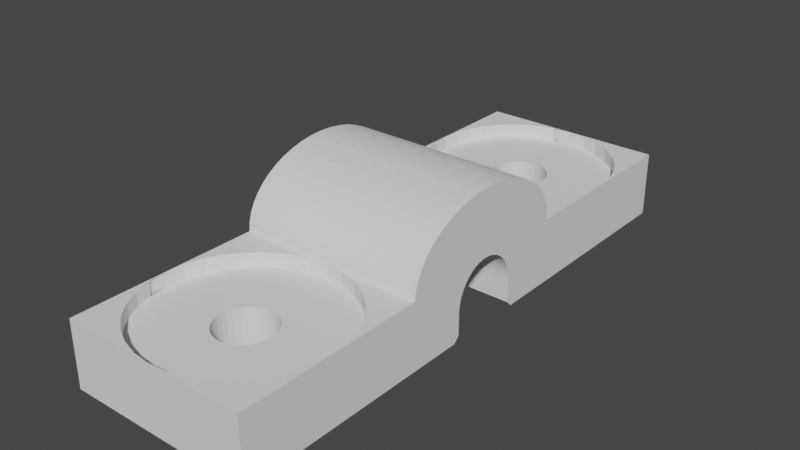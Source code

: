 # Source: zadnji_nosac.blend  (saved by Blender 2.80.75; exported with 4.5.12 LTS)
import bpy
from mathutils import Matrix  # noqa: F401  (used for matrix-valued properties, if any)

bpy.ops.wm.read_factory_settings(use_empty=True)
scene = bpy.context.scene
scene.name = 'Scene'

# ---- collections
col_collection = bpy.data.collections.new('Collection'); scene.collection.children.link(col_collection)

# ---- world
world_world = bpy.data.worlds.new('World'); scene.world = world_world
world_world.use_nodes = True; world_world.node_tree.nodes.clear()
_N = world_world.node_tree.nodes; _L = world_world.node_tree.links
n0 = _N.new('ShaderNodeOutputWorld'); n0.name = 'World Output'; n0.location = (300, 300)
n1 = _N.new('ShaderNodeBackground'); n1.name = 'Background'; n1.location = (10, 300)
n1.inputs[0].default_value = (0.05088, 0.05088, 0.05088, 1.0)
_L.new(n1.outputs[0], n0.inputs[0])
n0.is_active_output = True
world_world.color = (0.05088, 0.05088, 0.05088)
world_world.use_sun_shadow = False
world_world.sun_shadow_jitter_overblur = 0.0

# ---- meshes
me_cube_001 = bpy.data.meshes.new('Cube.001')
me_cube_001.from_pydata([(0.0, -5.0, 1.0), (0.9755, -5.096, 1.0), (1.913, -5.381, 1.0), (2.778, -5.843, 1.0), (3.536, -6.464, 1.0), (4.157, -7.222, 1.0), (4.619, -8.087, 1.0), (4.904, -9.025, 1.0), (5.0, -10.0, 1.0), (4.904, -10.98, 1.0), (4.619, -11.91, 1.0), (4.157, -12.78, 1.0), (3.536, -13.54, 1.0), (2.778, -14.16, 1.0), (1.913, -14.62, 1.0), (0.9755, -14.9, 1.0), (-1.629e-06, -15.0, 1.0), (-0.9755, -14.9, 1.0), (-1.913, -14.62, 1.0), (-2.778, -14.16, 1.0), (-3.536, -13.54, 1.0), (-4.157, -12.78, 1.0), (-4.619, -11.91, 1.0), (-4.904, -10.98, 1.0), (-5.0, -10.0, 1.0), (-4.904, -9.025, 1.0), (-4.619, -8.087, 1.0), (-4.157, -7.222, 1.0), (-3.536, -6.464, 1.0), (-2.778, -5.843, 1.0), (-1.913, -5.381, 1.0), (-0.9754, -5.096, 1.0), (0.0, 15.0, 1.0), (0.9755, 14.9, 1.0), (1.913, 14.62, 1.0), (2.778, 14.16, 1.0), (3.536, 13.54, 1.0), (4.157, 12.78, 1.0), (4.619, 11.91, 1.0), (4.904, 10.98, 1.0), (5.0, 10.0, 1.0), (4.904, 9.025, 1.0), (4.619, 8.087, 1.0), (4.157, 7.222, 1.0), (3.536, 6.464, 1.0), (2.778, 5.843, 1.0), (1.913, 5.381, 1.0), (0.9755, 5.096, 1.0), (-1.629e-06, 5.0, 1.0), (-0.9755, 5.096, 1.0), (-1.913, 5.381, 1.0), (-2.778, 5.843, 1.0), (-3.536, 6.464, 1.0), (-4.157, 7.222, 1.0), (-4.619, 8.087, 1.0), (-4.904, 9.025, 1.0), (-5.0, 10.0, 1.0), (-4.904, 10.98, 1.0), (-4.619, 11.91, 1.0), (-4.157, 12.78, 1.0), (-3.536, 13.54, 1.0), (-2.778, 14.16, 1.0), (-1.913, 14.62, 1.0), (-0.9754, 14.9, 1.0), (-5.0, -15.0, -1.75), (-5.0, -15.0, 1.75), (-5.0, 15.0, -1.75), (-5.0, 15.0, 1.75), (5.0, -15.0, -1.75), (5.0, -15.0, 1.75), (5.0, 15.0, -1.75), (5.0, 15.0, 1.75), (-5.0, 5.0, 1.75), (5.0, 5.0, -1.75), (-5.0, 5.0, -1.75), (5.0, 5.0, 1.75), (-5.0, -5.0, -1.75), (5.0, -5.0, 1.75), (-5.0, -5.0, 1.75), (5.0, -5.0, -1.75), (5.0, 0.0, 5.25), (5.0, -5.0, 1.75), (5.0, -0.6526, 5.22), (5.0, -1.294, 5.131), (5.0, -1.913, 4.984), (5.0, -2.5, 4.781), (5.0, -3.044, 4.527), (5.0, -3.536, 4.225), (5.0, -3.967, 3.881), (5.0, -4.33, 3.5), (5.0, -4.619, 3.089), (5.0, -4.83, 2.656), (5.0, -4.957, 2.207), (-5.0, -5.0, 1.75), (-5.0, -4.768e-07, 5.25), (-5.0, -4.957, 2.207), (-5.0, -4.83, 2.656), (-5.0, -4.619, 3.089), (-5.0, -4.33, 3.5), (-5.0, -3.967, 3.881), (-5.0, -3.536, 4.225), (-5.0, -3.044, 4.527), (-5.0, -2.5, 4.781), (-5.0, -1.913, 4.984), (-5.0, -1.294, 5.131), (-5.0, -0.6526, 5.22), (5.0, 5.0, 1.75), (5.0, 4.768e-07, 5.25), (5.0, 4.957, 2.207), (5.0, 4.83, 2.656), (5.0, 4.619, 3.089), (5.0, 4.33, 3.5), (5.0, 3.967, 3.881), (5.0, 3.536, 4.225), (5.0, 3.044, 4.527), (5.0, 2.5, 4.781), (5.0, 1.913, 4.984), (5.0, 1.294, 5.131), (5.0, 0.6526, 5.22), (-5.0, 4.768e-07, 5.25), (-5.0, 5.0, 1.75), (-5.0, 0.6526, 5.22), (-5.0, 1.294, 5.131), (-5.0, 1.913, 4.984), (-5.0, 2.5, 4.781), (-5.0, 3.044, 4.527), (-5.0, 3.536, 4.225), (-5.0, 3.967, 3.881), (-5.0, 4.33, 3.5), (-5.0, 4.619, 3.089), (-5.0, 4.83, 2.656), (-5.0, 4.957, 2.207), (-5.0, 1.9, -0.25), (-5.0, 7.153e-07, 1.75), (-5.0, 1.884, 0.01105), (-5.0, 1.835, 0.2676), (-5.0, 1.755, 0.5154), (-5.0, 1.645, 0.75), (-5.0, 1.507, 0.9675), (-5.0, 1.344, 1.164), (-5.0, 1.157, 1.337), (-5.0, 0.95, 1.482), (-5.0, 0.7271, 1.598), (-5.0, 0.4918, 1.682), (-5.0, 0.248, 1.733), (-5.0, 2.064e-08, 1.75), (-5.0, -1.9, -0.25), (-5.0, -0.248, 1.733), (-5.0, -0.4918, 1.682), (-5.0, -0.7271, 1.598), (-5.0, -0.95, 1.482), (-5.0, -1.157, 1.337), (-5.0, -1.344, 1.164), (-5.0, -1.507, 0.9675), (-5.0, -1.645, 0.75), (-5.0, -1.755, 0.5154), (-5.0, -1.835, 0.2676), (-5.0, -1.884, 0.01105), (5.0, -1.9, -0.25), (5.0, 1.192e-07, 1.75), (5.0, -1.884, 0.01105), (5.0, -1.835, 0.2676), (5.0, -1.755, 0.5154), (5.0, -1.645, 0.75), (5.0, -1.507, 0.9675), (5.0, -1.344, 1.164), (5.0, -1.157, 1.337), (5.0, -0.95, 1.482), (5.0, -0.7271, 1.598), (5.0, -0.4918, 1.682), (5.0, -0.248, 1.733), (5.0, 7.001e-07, 1.75), (5.0, 1.9, -0.25), (5.0, 0.248, 1.733), (5.0, 0.4918, 1.682), (5.0, 0.7271, 1.598), (5.0, 0.95, 1.482), (5.0, 1.157, 1.337), (5.0, 1.344, 1.164), (5.0, 1.507, 0.9675), (5.0, 1.645, 0.75), (5.0, 1.755, 0.5154), (5.0, 1.835, 0.2676), (5.0, 1.884, 0.01105), (4.904, 10.98, 1.75), (5.0, 10.0, 1.75), (4.904, 9.025, 1.75), (4.619, 8.087, 1.75), (4.157, 7.222, 1.75), (3.536, 6.464, 1.75), (2.778, 5.843, 1.75), (1.913, 5.381, 1.75), (0.9755, 5.096, 1.75), (-1.629e-06, 5.0, 1.75), (-1.629e-06, 5.0, 1.75), (-0.9755, 5.096, 1.75), (-1.913, 5.381, 1.75), (-2.778, 5.843, 1.75), (-4.619, 8.087, 1.75), (-4.157, 7.222, 1.75), (-3.536, 6.464, 1.75), (-4.904, 10.98, 1.75), (-5.0, 10.0, 1.75), (-4.904, 9.025, 1.75), (4.619, 11.91, 1.75), (4.157, 12.78, 1.75), (-4.619, 11.91, 1.75), (-4.157, 12.78, 1.75), (3.536, 13.54, 1.75), (-3.536, 13.54, 1.75), (2.778, 14.16, 1.75), (-2.778, 14.16, 1.75), (1.913, 14.62, 1.75), (-1.913, 14.62, 1.75), (-0.9754, 14.9, 1.75), (0.9755, 14.9, 1.75), (0.0, 15.0, 1.75), (-1.431e-06, 5.0, 1.75), (4.904, -9.025, 1.75), (5.0, -10.0, 1.75), (4.904, -10.98, 1.75), (4.619, -11.91, 1.75), (4.157, -12.78, 1.75), (3.536, -13.54, 1.75), (2.778, -14.16, 1.75), (1.913, -14.62, 1.75), (0.9755, -14.9, 1.75), (-1.629e-06, -15.0, 1.75), (-0.9755, -14.9, 1.75), (-1.913, -14.62, 1.75), (-2.778, -14.16, 1.75), (-4.619, -11.91, 1.75), (-4.157, -12.78, 1.75), (-3.536, -13.54, 1.75), (-4.904, -9.025, 1.75), (-5.0, -10.0, 1.75), (-4.904, -10.98, 1.75), (4.619, -8.087, 1.75), (4.157, -7.222, 1.75), (-4.619, -8.087, 1.75), (-4.157, -7.222, 1.75), (3.536, -6.464, 1.75), (-3.536, -6.464, 1.75), (2.778, -5.843, 1.75), (-2.778, -5.843, 1.75), (1.913, -5.381, 1.75), (-1.913, -5.381, 1.75), (-0.9754, -5.096, 1.75), (0.9755, -5.096, 1.75), (0.0, -5.0, 1.75), (0.0, -5.0, 1.75), (0.0, -5.0, 1.75), (5.0, -10.0, 1.75), (1.247, -10.83, -1.75), (1.247, -10.83, 1.0), (0.0, -8.5, -1.75), (0.0, -8.5, 1.0), (-0.2926, -8.529, -1.75), (-0.2926, -8.529, 1.0), (-0.574, -8.614, -1.75), (-0.574, -8.614, 1.0), (-1.386, -10.57, -1.75), (-1.386, -10.57, 1.0), (-1.247, -10.83, -1.75), (-1.247, -10.83, 1.0), (-1.471, -10.29, -1.75), (-1.471, -10.29, 1.0), (-1.061, -11.06, -1.75), (-1.061, -11.06, 1.0), (-0.2926, -11.47, -1.75), (-0.2926, -11.47, 1.0), (-4.888e-07, -11.5, -1.75), (-4.888e-07, -11.5, 1.0), (-0.574, -11.39, -1.75), (-0.574, -11.39, 1.0), (1.471, -9.707, -1.75), (1.471, -9.707, 1.0), (0.8334, -8.753, -1.75), (0.8334, -8.753, 1.0), (1.5, -10.0, -1.75), (1.5, -10.0, 1.0), (1.386, -9.426, -1.75), (1.386, -9.426, 1.0), (0.2926, -11.47, -1.75), (0.2926, -11.47, 1.0), (-1.061, -8.939, -1.75), (-1.061, -8.939, 1.0), (-0.8334, -8.753, -1.75), (-0.8334, -8.753, 1.0), (-1.247, -9.167, -1.75), (-1.247, -9.167, 1.0), (1.471, -10.29, -1.75), (1.471, -10.29, 1.0), (0.8334, -11.25, -1.75), (0.8334, -11.25, 1.0), (1.061, -11.06, -1.75), (1.061, -11.06, 1.0), (1.386, -10.57, -1.75), (1.386, -10.57, 1.0), (-1.5, -10.0, -1.75), (-1.5, -10.0, 1.0), (-0.8334, -11.25, -1.75), (-0.8334, -11.25, 1.0), (-1.471, -9.707, -1.75), (-1.471, -9.707, 1.0), (1.061, -8.939, -1.75), (1.061, -8.939, 1.0), (0.574, -11.39, -1.75), (0.574, -11.39, 1.0), (1.247, -9.167, -1.75), (1.247, -9.167, 1.0), (-1.386, -9.426, -1.75), (-1.386, -9.426, 1.0), (0.574, -8.614, -1.75), (0.574, -8.614, 1.0), (0.2926, -8.529, -1.75), (0.2926, -8.529, 1.0), (1.247, 9.167, -1.75), (1.247, 9.167, 1.0), (0.0, 11.5, -1.75), (0.0, 11.5, 1.0), (-0.2926, 11.47, -1.75), (-0.2926, 11.47, 1.0), (-0.574, 11.39, -1.75), (-0.574, 11.39, 1.0), (-1.386, 9.426, -1.75), (-1.386, 9.426, 1.0), (-1.247, 9.167, -1.75), (-1.247, 9.167, 1.0), (-1.471, 9.707, -1.75), (-1.471, 9.707, 1.0), (-1.061, 8.939, -1.75), (-1.061, 8.939, 1.0), (-0.2926, 8.529, -1.75), (-0.2926, 8.529, 1.0), (-4.888e-07, 8.5, -1.75), (-4.888e-07, 8.5, 1.0), (-0.574, 8.614, -1.75), (-0.574, 8.614, 1.0), (1.471, 10.29, -1.75), (1.471, 10.29, 1.0), (0.8334, 11.25, -1.75), (0.8334, 11.25, 1.0), (1.5, 10.0, -1.75), (1.5, 10.0, 1.0), (1.386, 10.57, -1.75), (1.386, 10.57, 1.0), (0.2926, 8.529, -1.75), (0.2926, 8.529, 1.0), (-1.061, 11.06, -1.75), (-1.061, 11.06, 1.0), (-0.8334, 11.25, -1.75), (-0.8334, 11.25, 1.0), (-1.247, 10.83, -1.75), (-1.247, 10.83, 1.0), (1.471, 9.707, -1.75), (1.471, 9.707, 1.0), (0.8334, 8.753, -1.75), (0.8334, 8.753, 1.0), (1.061, 8.939, -1.75), (1.061, 8.939, 1.0), (1.386, 9.426, -1.75), (1.386, 9.426, 1.0), (-1.5, 10.0, -1.75), (-1.5, 10.0, 1.0), (-0.8334, 8.753, -1.75), (-0.8334, 8.753, 1.0), (-1.471, 10.29, -1.75), (-1.471, 10.29, 1.0), (1.061, 11.06, -1.75), (1.061, 11.06, 1.0), (0.574, 8.614, -1.75), (0.574, 8.614, 1.0), (1.247, 10.83, -1.75), (1.247, 10.83, 1.0), (-1.386, 10.57, -1.75), (-1.386, 10.57, 1.0), (0.574, 11.39, -1.75), (0.574, 11.39, 1.0), (0.2926, 11.47, -1.75), (0.2926, 11.47, 1.0), (-5.0, -1.9, -1.45), (-5.0, -2.2, -1.75), (5.0, -2.2, -1.75), (5.0, -1.9, -1.45), (5.0, 1.9, -1.45), (5.0, 2.2, -1.75), (-5.0, 2.2, -1.75), (-5.0, 1.9, -1.45)], [(249, 250)], [(0, 1, 248, 251, 250), (1, 2, 245, 248), (2, 3, 243, 245), (3, 4, 241, 243), (4, 5, 238, 241), (5, 6, 237, 238), (6, 7, 218, 237), (8, 9, 220, 219), (9, 10, 221, 220), (10, 11, 222, 221), (11, 12, 223, 222), (12, 13, 224, 223), (13, 14, 225, 224), (14, 15, 226, 225), (15, 16, 227, 226), (16, 17, 228, 227), (17, 18, 229, 228), (18, 19, 230, 229), (19, 20, 233, 230), (20, 21, 232, 233), (21, 22, 231, 232), (22, 23, 236, 231), (24, 25, 234, 235), (25, 26, 239, 234), (26, 27, 240, 239), (27, 28, 242, 240), (28, 29, 244, 242), (29, 30, 246, 244), (30, 31, 247, 246), (0, 31, 30, 29, 28, 27, 26, 25, 24, 300, 304, 312, 290, 286, 288, 260, 258, 256, 316, 314, 278, 306, 310, 282, 276, 280, 8, 7, 6, 5, 4, 3, 2, 1), (32, 33, 215, 216), (33, 34, 212, 215), (34, 35, 210, 212), (35, 36, 208, 210), (36, 37, 205, 208), (37, 38, 204, 205), (38, 39, 184, 204), (39, 40, 185, 184), (40, 41, 186, 185), (41, 42, 187, 186), (42, 43, 188, 187), (43, 44, 189, 188), (44, 45, 190, 189), (45, 46, 191, 190), (46, 47, 192, 191), (48, 49, 195, 193, 217), (49, 50, 196, 195), (50, 51, 197, 196), (51, 52, 200, 197), (52, 53, 199, 200), (53, 54, 198, 199), (54, 55, 203, 198), (55, 56, 202, 203), (56, 57, 201, 202), (57, 58, 206, 201), (58, 59, 207, 206), (59, 60, 209, 207), (60, 61, 211, 209), (61, 62, 213, 211), (62, 63, 214, 213), (32, 63, 62, 61, 60, 59, 58, 57, 56, 364, 368, 376, 354, 350, 352, 324, 322, 320, 380, 378, 342, 370, 374, 346, 340, 344, 40, 39, 38, 37, 36, 35, 34, 33), (66, 67, 216, 71, 70), (384, 381, 146, 158), (68, 69, 227, 65, 64), (388, 385, 172, 132), (76, 79, 279, 275, 281, 309, 305, 277, 313, 315, 255, 257, 259, 287, 285, 289, 311, 303, 299), (77, 251, 248, 245, 243, 241, 238, 237, 218, 219), (70, 71, 185, 75, 106, 108, 109, 110, 111, 112, 113, 114, 115, 116, 117, 118, 107, 80, 82, 83, 84, 85, 86, 87, 88, 89, 90, 91, 92, 81, 77, 219, 69, 68, 79, 383, 384, 158, 160, 161, 162, 163, 164, 165, 166, 167, 168, 169, 170, 159, 171, 173, 174, 175, 176, 177, 178, 179, 180, 181, 182, 183, 172, 385, 386, 73), (71, 216, 215, 212, 210, 208, 205, 204, 184, 185), (66, 363, 329, 325, 327, 331, 365, 337, 333, 335, 347, 371, 357, 359, 317, 361, 355, 343, 73, 74), (78, 251, 77, 81, 249, 93), (64, 65, 235, 78, 93, 95, 96, 97, 98, 99, 100, 101, 102, 103, 104, 105, 94, 119, 121, 122, 123, 124, 125, 126, 127, 128, 129, 130, 131, 120, 72, 202, 67, 66, 74, 387, 388, 132, 134, 135, 136, 137, 138, 139, 140, 141, 142, 143, 144, 133, 145, 147, 148, 149, 150, 151, 152, 153, 154, 155, 156, 157, 146, 381, 382, 76), (93, 249, 81, 92, 95), (95, 92, 91, 96), (96, 91, 90, 97), (97, 90, 89, 98), (98, 89, 88, 99), (99, 88, 87, 100), (100, 87, 86, 101), (101, 86, 85, 102), (102, 85, 84, 103), (103, 84, 83, 104), (104, 83, 82, 105), (105, 82, 80, 94), (75, 193, 72, 120, 194, 106), (119, 107, 118, 121), (121, 118, 117, 122), (122, 117, 116, 123), (123, 116, 115, 124), (124, 115, 114, 125), (125, 114, 113, 126), (126, 113, 112, 127), (127, 112, 111, 128), (128, 111, 110, 129), (129, 110, 109, 130), (130, 109, 108, 131), (131, 108, 106, 194, 120), (80, 107, 119, 94), (74, 73, 386, 387), (158, 146, 157, 160), (160, 157, 156, 161), (161, 156, 155, 162), (162, 155, 154, 163), (163, 154, 153, 164), (164, 153, 152, 165), (165, 152, 151, 166), (166, 151, 150, 167), (167, 150, 149, 168), (168, 149, 148, 169), (169, 148, 147, 170), (170, 147, 145, 159), (171, 133, 144, 173), (173, 144, 143, 174), (174, 143, 142, 175), (175, 142, 141, 176), (176, 141, 140, 177), (177, 140, 139, 178), (178, 139, 138, 179), (179, 138, 137, 180), (180, 137, 136, 181), (181, 136, 135, 182), (182, 135, 134, 183), (183, 134, 132, 172), (133, 171, 159, 145), (185, 186, 187, 188, 189, 190, 191, 192, 193, 75), (193, 195, 196, 197, 200, 199, 198, 203, 202, 72), (202, 201, 206, 207, 209, 211, 213, 214, 216, 67), (219, 252, 8), (8, 252, 219), (219, 220, 221, 222, 223, 224, 225, 226, 227, 69), (227, 228, 229, 230, 233, 232, 231, 236, 235, 65), (235, 234, 239, 240, 242, 244, 246, 247, 251, 78), (291, 292, 280, 279), (295, 296, 254, 253), (253, 254, 298, 297), (303, 304, 300, 299), (275, 276, 282, 281), (279, 280, 276, 275), (309, 310, 306, 305), (255, 256, 258, 257), (269, 270, 272, 271), (289, 290, 312, 311), (271, 272, 284, 283), (257, 258, 260, 259), (305, 306, 278, 277), (265, 261, 263, 267, 301, 273, 269, 271, 283, 307, 293, 295, 253, 297, 291, 279, 79, 68, 64, 76, 299), (301, 302, 274, 273), (8, 280, 292, 298, 254, 296, 294, 308, 284, 272, 270, 274, 302, 268, 264, 262, 266, 300, 24, 23, 22, 21, 20, 19, 18, 17, 16, 15, 14, 13, 12, 11, 10, 9), (277, 278, 314, 313), (293, 294, 296, 295), (287, 288, 286, 285), (311, 312, 304, 303), (307, 308, 294, 293), (267, 268, 302, 301), (261, 262, 264, 263), (315, 316, 256, 255), (281, 282, 310, 309), (299, 300, 266, 265), (297, 298, 292, 291), (273, 274, 270, 269), (259, 260, 288, 287), (313, 314, 316, 315), (283, 284, 308, 307), (265, 266, 262, 261), (285, 286, 290, 289), (263, 264, 268, 267), (355, 356, 344, 343), (73, 343, 339, 345, 373, 369, 341, 377, 379, 319, 321, 323, 351, 349, 353, 375, 367, 363, 66, 70), (359, 360, 318, 317), (317, 318, 362, 361), (367, 368, 364, 363), (339, 340, 346, 345), (343, 344, 340, 339), (373, 374, 370, 369), (319, 320, 322, 321), (333, 334, 336, 335), (353, 354, 376, 375), (335, 336, 348, 347), (321, 322, 324, 323), (369, 370, 342, 341), (365, 366, 338, 337), (341, 342, 378, 377), (357, 358, 360, 359), (351, 352, 350, 349), (375, 376, 368, 367), (371, 372, 358, 357), (331, 332, 366, 365), (325, 326, 328, 327), (379, 380, 320, 319), (345, 346, 374, 373), (363, 364, 330, 329), (361, 362, 356, 355), (337, 338, 334, 333), (323, 324, 352, 351), (377, 378, 380, 379), (347, 348, 372, 371), (329, 330, 326, 325), (349, 350, 354, 353), (40, 344, 356, 362, 318, 360, 358, 372, 348, 336, 334, 338, 366, 332, 328, 326, 330, 364, 56, 55, 54, 53, 52, 51, 50, 49, 48, 47, 46, 45, 44, 43, 42, 41), (327, 328, 332, 331), (47, 48, 217, 192), (247, 31, 0, 250), (383, 382, 381, 384), (385, 388, 387, 386), (382, 383, 79, 76)])
_uv = me_cube_001.uv_layers.new(name='UVMap')
_uv.uv.foreach_set('vector', [1.0, 0.5, 0.9688, 0.5, 0.9688, 0.6875, 1.0, 0.6875, 1.0, 0.6875, 0.9688, 0.5, 0.9375, 0.5, 0.9375, 0.6875, 0.9688, 0.6875, 0.9375, 0.5, 0.9062, 0.5, 0.9062, 0.6875, 0.9375, 0.6875, 0.9062, 0.5, 0.875, 0.5, 0.875, 0.6875, 0.9062, 0.6875, 0.875, 0.5, 0.8438, 0.5, 0.8438, 0.6875, 0.875, 0.6875, 0.8438, 0.5, 0.8125, 0.5, 0.8125, 0.6875, 0.8438, 0.6875, 0.8125, 0.5, 0.7812, 0.5, 0.7812, 0.6875, 0.8125, 0.6875, 0.75, 0.5, 0.7188, 0.5, 0.7188, 0.6875, 0.75, 0.6875, 0.7188, 0.5, 0.6875, 0.5, 0.6875, 0.6875, 0.7188, 0.6875, 0.6875, 0.5, 0.6562, 0.5, 0.6562, 0.6875, 0.6875, 0.6875, 0.6562, 0.5, 0.625, 0.5, 0.625, 0.6875, 0.6562, 0.6875, 0.625, 0.5, 0.5938, 0.5, 0.5938, 0.6875, 0.625, 0.6875, 0.5938, 0.5, 0.5625, 0.5, 0.5625, 0.6875, 0.5938, 0.6875, 0.5625, 0.5, 0.5312, 0.5, 0.5312, 0.6875, 0.5625, 0.6875, 0.5312, 0.5, 0.5, 0.5, 0.5, 0.6875, 0.5312, 0.6875, 0.5, 0.5, 0.4688, 0.5, 0.4688, 0.6875, 0.5, 0.6875, 0.4688, 0.5, 0.4375, 0.5, 0.4375, 0.6875, 0.4688, 0.6875, 0.4375, 0.5, 0.4062, 0.5, 0.4062, 0.6875, 0.4375, 0.6875, 0.4062, 0.5, 0.375, 0.5, 0.375, 0.6875, 0.4062, 0.6875, 0.375, 0.5, 0.3438, 0.5, 0.3438, 0.6875, 0.375, 0.6875, 0.3438, 0.5, 0.3125, 0.5, 0.3125, 0.6875, 0.3438, 0.6875, 0.3125, 0.5, 0.2812, 0.5, 0.2812, 0.6875, 0.3125, 0.6875, 0.25, 0.5, 0.2188, 0.5, 0.2188, 0.6875, 0.25, 0.6875, 0.2188, 0.5, 0.1875, 0.5, 0.1875, 0.6875, 0.2188, 0.6875, 0.1875, 0.5, 0.1562, 0.5, 0.1562, 0.6875, 0.1875, 0.6875, 0.1562, 0.5, 0.125, 0.5, 0.125, 0.6875, 0.1562, 0.6875, 0.125, 0.5, 0.09375, 0.5, 0.09375, 0.6875, 0.125, 0.6875, 0.09375, 0.5, 0.0625, 0.5, 0.0625, 0.6875, 0.09375, 0.6875, 0.0625, 0.5, 0.03125, 0.5, 0.03125, 0.6875, 0.0625, 0.6875, 0.75, 0.49, 0.7032, 0.4854, 0.6582, 0.4717, 0.6167, 0.4496, 0.5803, 0.4197, 0.5504, 0.3833, 0.5283, 0.3418, 0.5146, 0.2968, 0.51, 0.25, 0.678, 0.25, 0.6794, 0.264, 0.6835, 0.2776, 0.6901, 0.29, 0.6991, 0.3009, 0.71, 0.3099, 0.7224, 0.3165, 0.736, 0.3206, 0.75, 0.322, 0.764, 0.3206, 0.7776, 0.3165, 0.79, 0.3099, 0.8009, 0.3009, 0.8099, 0.29, 0.8165, 0.2776, 0.8206, 0.264, 0.822, 0.25, 0.99, 0.25, 0.9854, 0.2968, 0.9717, 0.3418, 0.9496, 0.3833, 0.9197, 0.4197, 0.8833, 0.4496, 0.8418, 0.4717, 0.7968, 0.4854, 1.0, 0.5, 0.9688, 0.5, 0.9688, 0.6875, 1.0, 0.6875, 0.9688, 0.5, 0.9375, 0.5, 0.9375, 0.6875, 0.9688, 0.6875, 0.9375, 0.5, 0.9062, 0.5, 0.9062, 0.6875, 0.9375, 0.6875, 0.9062, 0.5, 0.875, 0.5, 0.875, 0.6875, 0.9062, 0.6875, 0.875, 0.5, 0.8438, 0.5, 0.8438, 0.6875, 0.875, 0.6875, 0.8438, 0.5, 0.8125, 0.5, 0.8125, 0.6875, 0.8438, 0.6875, 0.8125, 0.5, 0.7812, 0.5, 0.7812, 0.6875, 0.8125, 0.6875, 0.7812, 0.5, 0.75, 0.5, 0.75, 0.6875, 0.7812, 0.6875, 0.75, 0.5, 0.7188, 0.5, 0.7188, 0.6875, 0.75, 0.6875, 0.7188, 0.5, 0.6875, 0.5, 0.6875, 0.6875, 0.7188, 0.6875, 0.6875, 0.5, 0.6562, 0.5, 0.6562, 0.6875, 0.6875, 0.6875, 0.6562, 0.5, 0.625, 0.5, 0.625, 0.6875, 0.6562, 0.6875, 0.625, 0.5, 0.5938, 0.5, 0.5938, 0.6875, 0.625, 0.6875, 0.5938, 0.5, 0.5625, 0.5, 0.5625, 0.6875, 0.5938, 0.6875, 0.5625, 0.5, 0.5312, 0.5, 0.5312, 0.6875, 0.5625, 0.6875, 0.5, 0.5, 0.4688, 0.5, 0.4688, 0.6875, 0.5, 0.6875, 0.5, 0.6875, 0.4688, 0.5, 0.4375, 0.5, 0.4375, 0.6875, 0.4688, 0.6875, 0.4375, 0.5, 0.4062, 0.5, 0.4062, 0.6875, 0.4375, 0.6875, 0.4062, 0.5, 0.375, 0.5, 0.375, 0.6875, 0.4062, 0.6875, 0.375, 0.5, 0.3438, 0.5, 0.3438, 0.6875, 0.375, 0.6875, 0.3438, 0.5, 0.3125, 0.5, 0.3125, 0.6875, 0.3438, 0.6875, 0.3125, 0.5, 0.2812, 0.5, 0.2812, 0.6875, 0.3125, 0.6875, 0.2812, 0.5, 0.25, 0.5, 0.25, 0.6875, 0.2812, 0.6875, 0.25, 0.5, 0.2188, 0.5, 0.2188, 0.6875, 0.25, 0.6875, 0.2188, 0.5, 0.1875, 0.5, 0.1875, 0.6875, 0.2188, 0.6875, 0.1875, 0.5, 0.1562, 0.5, 0.1562, 0.6875, 0.1875, 0.6875, 0.1562, 0.5, 0.125, 0.5, 0.125, 0.6875, 0.1562, 0.6875, 0.125, 0.5, 0.09375, 0.5, 0.09375, 0.6875, 0.125, 0.6875, 0.09375, 0.5, 0.0625, 0.5, 0.0625, 0.6875, 0.09375, 0.6875, 0.0625, 0.5, 0.03125, 0.5, 0.03125, 0.6875, 0.0625, 0.6875, 0.75, 0.49, 0.7032, 0.4854, 0.6582, 0.4717, 0.6167, 0.4496, 0.5803, 0.4197, 0.5504, 0.3833, 0.5283, 0.3418, 0.5146, 0.2968, 0.51, 0.25, 0.678, 0.25, 0.6794, 0.264, 0.6835, 0.2776, 0.6901, 0.29, 0.6991, 0.3009, 0.71, 0.3099, 0.7224, 0.3165, 0.736, 0.3206, 0.75, 0.322, 0.764, 0.3206, 0.7776, 0.3165, 0.79, 0.3099, 0.8009, 0.3009, 0.8099, 0.29, 0.8165, 0.2776, 0.8206, 0.264, 0.822, 0.25, 0.99, 0.25, 0.9854, 0.2968, 0.9717, 0.3418, 0.9496, 0.3833, 0.9197, 0.4197, 0.8833, 0.4496, 0.8418, 0.4717, 0.7968, 0.4854, 0.375, 0.25, 0.625, 0.25, 0.625, 0.375, 0.625, 0.5, 0.375, 0.5, 0.375, 0.625, 0.125, 0.625, 0.125, 0.625, 0.375, 0.625, 0.375, 0.75, 0.625, 0.75, 0.625, 0.875, 0.625, 1.0, 0.375, 1.0, 0.125, 0.5, 0.375, 0.5, 0.375, 0.5, 0.125, 0.5, 0.125, 0.75, 0.375, 0.75, 0.2875, 0.75, 0.2868, 0.75, 0.2846, 0.75, 0.2812, 0.75, 0.2765, 0.75, 0.2708, 0.75, 0.2644, 0.75, 0.2573, 0.75, 0.25, 0.75, 0.2427, 0.75, 0.2356, 0.75, 0.2292, 0.75, 0.2235, 0.75, 0.2188, 0.75, 0.2154, 0.75, 0.2132, 0.75, 0.2125, 0.75, 0.625, 0.75, 0.75, 0.75, 0.7256, 0.75, 0.7022, 0.75, 0.6806, 0.75, 0.6616, 0.75, 0.6461, 0.75, 0.6345, 0.75, 0.6274, 0.75, 0.625, 0.75, 0.375, 0.5, 0.625, 0.5, 0.625, 0.5, 0.625, 0.5, 0.625, 0.5, 0.4169, 0.3335, 0.4174, 0.3341, 0.4181, 0.3349, 0.4189, 0.3359, 0.4196, 0.3366, 0.4199, 0.337, 0.4198, 0.3694, 0.4192, 0.3779, 0.4185, 0.3868, 0.4177, 0.3962, 0.417, 0.4062, 0.625, 0.625, 0.625, 0.625, 0.4167, 0.4275, 0.4167, 0.4382, 0.4167, 0.4486, 0.4167, 0.4583, 0.4167, 0.4674, 0.4167, 0.5, 0.4167, 0.5, 0.4167, 0.5, 0.4167, 0.5, 0.4167, 0.5, 0.4167, 0.5, 0.625, 0.75, 0.625, 0.75, 0.625, 0.75, 0.625, 0.75, 0.375, 0.75, 0.375, 0.75, 0.375, 0.6371, 0.375, 0.625, 0.375, 0.625, 0.375, 0.625, 0.375, 0.625, 0.375, 0.625, 0.375, 0.625, 0.375, 0.625, 0.375, 0.625, 0.375, 0.6005, 0.375, 0.5938, 0.375, 0.5864, 0.375, 0.5787, 0.375, 0.5707, 0.375, 0.5625, 0.375, 0.5625, 0.375, 0.5543, 0.375, 0.5463, 0.375, 0.5386, 0.375, 0.5312, 0.375, 0.5245, 0.375, 0.5, 0.375, 0.5, 0.375, 0.5, 0.375, 0.5, 0.375, 0.5, 0.375, 0.5, 0.375, 0.5, 0.375, 0.5, 0.375, 0.5, 0.375, 0.5, 0.625, 0.5, 0.75, 0.5, 0.7256, 0.5, 0.7022, 0.5, 0.6806, 0.5, 0.6616, 0.5, 0.6461, 0.5, 0.6345, 0.5, 0.6274, 0.5, 0.625, 0.5, 0.125, 0.5, 0.2125, 0.5, 0.2132, 0.5, 0.2154, 0.5, 0.2188, 0.5, 0.2235, 0.5, 0.2292, 0.5, 0.2356, 0.5, 0.2427, 0.5, 0.25, 0.5, 0.2573, 0.5, 0.2644, 0.5, 0.2708, 0.5, 0.2765, 0.5, 0.2812, 0.5, 0.2846, 0.5, 0.2868, 0.5, 0.2875, 0.5, 0.375, 0.5, 0.125, 0.5, 0.875, 0.75, 0.75, 0.75, 0.625, 0.75, 0.625, 0.75, 0.75, 0.75, 0.875, 0.75, 0.125, 0.75, 0.875, 0.75, 0.875, 0.75, 0.875, 0.75, 0.875, 0.75, 0.5833, 0.5, 0.5833, 0.5, 0.5833, 0.5, 0.5833, 0.5, 0.5833, 0.5, 0.5833, 0.5, 0.5833, 0.4674, 0.5833, 0.4583, 0.5833, 0.4486, 0.5833, 0.4382, 0.5833, 0.4275, 0.875, 0.625, 0.875, 0.625, 0.5838, 0.4062, 0.5848, 0.3962, 0.5859, 0.3868, 0.5869, 0.3779, 0.5877, 0.3694, 0.5879, 0.337, 0.5874, 0.3366, 0.5865, 0.3359, 0.5853, 0.3349, 0.5843, 0.3341, 0.5836, 0.3335, 0.875, 0.5, 0.875, 0.5, 0.75, 0.375, 0.625, 0.25, 0.125, 0.5, 0.125, 0.5, 0.125, 0.5, 0.125, 0.5, 0.125, 0.5, 0.125, 0.5, 0.125, 0.5, 0.125, 0.5, 0.125, 0.5, 0.125, 0.5, 0.125, 0.5, 0.125, 0.5245, 0.125, 0.5312, 0.125, 0.5386, 0.125, 0.5463, 0.125, 0.5543, 0.125, 0.5625, 0.125, 0.5625, 0.125, 0.5707, 0.125, 0.5787, 0.125, 0.5864, 0.125, 0.5938, 0.125, 0.6005, 0.125, 0.625, 0.125, 0.625, 0.125, 0.625, 0.125, 0.625, 0.125, 0.625, 0.125, 0.625, 0.125, 0.625, 0.125, 0.625, 0.125, 0.6371, 0.125, 0.75, 0.875, 0.75, 0.75, 0.75, 0.625, 0.75, 0.4167, 0.5, 0.5833, 0.5, 0.5833, 0.5, 0.4167, 0.5, 0.4167, 0.5, 0.5833, 0.5, 0.5833, 0.5, 0.4167, 0.5, 0.4167, 0.5, 0.5833, 0.5, 0.5833, 0.5, 0.4167, 0.5, 0.4167, 0.5, 0.5833, 0.5, 0.5833, 0.5, 0.4167, 0.5, 0.4167, 0.5, 0.5833, 0.5, 0.5833, 0.5, 0.4167, 0.5, 0.4167, 0.5, 0.5833, 0.5, 0.5833, 0.5, 0.4167, 0.5, 0.4167, 0.4674, 0.5833, 0.4674, 0.5833, 0.4674, 0.4167, 0.4674, 0.4167, 0.4583, 0.5833, 0.4583, 0.5833, 0.4583, 0.4167, 0.4583, 0.4167, 0.4486, 0.5833, 0.4486, 0.5833, 0.4486, 0.4167, 0.4486, 0.4167, 0.4382, 0.5833, 0.4382, 0.5833, 0.4382, 0.4167, 0.4382, 0.4167, 0.4275, 0.5833, 0.4275, 0.5833, 0.4275, 0.4167, 0.4275, 0.625, 0.625, 0.875, 0.625, 0.625, 0.5, 0.75, 0.5, 0.875, 0.5, 0.875, 0.5, 0.75, 0.5, 0.625, 0.5, 0.875, 0.625, 0.625, 0.625, 0.417, 0.4062, 0.5838, 0.4062, 0.5838, 0.4062, 0.417, 0.4062, 0.4177, 0.3962, 0.5848, 0.3962, 0.5848, 0.3962, 0.4177, 0.3962, 0.4185, 0.3868, 0.5859, 0.3868, 0.5859, 0.3868, 0.4185, 0.3868, 0.4192, 0.3779, 0.5869, 0.3779, 0.5869, 0.3779, 0.4192, 0.3779, 0.4198, 0.3694, 0.5877, 0.3694, 0.5877, 0.3694, 0.4198, 0.3694, 0.4199, 0.337, 0.5879, 0.337, 0.5879, 0.337, 0.4199, 0.337, 0.4196, 0.3366, 0.5874, 0.3366, 0.5874, 0.3366, 0.4196, 0.3366, 0.4189, 0.3359, 0.5865, 0.3359, 0.5865, 0.3359, 0.4189, 0.3359, 0.4181, 0.3349, 0.5853, 0.3349, 0.5853, 0.3349, 0.4181, 0.3349, 0.4174, 0.3341, 0.5843, 0.3341, 0.5843, 0.3341, 0.4174, 0.3341, 0.4169, 0.3335, 0.5836, 0.3335, 0.5836, 0.3335, 0.4169, 0.3335, 0.625, 0.5, 0.75, 0.5, 0.875, 0.5, 0.625, 0.625, 0.625, 0.625, 0.875, 0.625, 0.875, 0.625, 0.125, 0.5, 0.375, 0.5, 0.375, 0.5, 0.125, 0.5, 0.375, 0.625, 0.125, 0.625, 0.125, 0.625, 0.375, 0.625, 0.375, 0.625, 0.125, 0.625, 0.125, 0.625, 0.375, 0.625, 0.375, 0.625, 0.125, 0.625, 0.125, 0.625, 0.375, 0.625, 0.375, 0.625, 0.125, 0.625, 0.125, 0.625, 0.375, 0.625, 0.375, 0.625, 0.125, 0.625, 0.125, 0.625, 0.375, 0.625, 0.375, 0.625, 0.125, 0.625, 0.125, 0.625, 0.375, 0.625, 0.375, 0.625, 0.125, 0.625, 0.125, 0.6005, 0.375, 0.6005, 0.375, 0.6005, 0.125, 0.6005, 0.125, 0.5938, 0.375, 0.5938, 0.375, 0.5938, 0.125, 0.5938, 0.125, 0.5864, 0.375, 0.5864, 0.375, 0.5864, 0.125, 0.5864, 0.125, 0.5787, 0.375, 0.5787, 0.375, 0.5787, 0.125, 0.5787, 0.125, 0.5707, 0.375, 0.5707, 0.375, 0.5707, 0.125, 0.5707, 0.125, 0.5625, 0.375, 0.5625, 0.375, 0.5625, 0.125, 0.5625, 0.125, 0.5543, 0.375, 0.5543, 0.375, 0.5543, 0.125, 0.5543, 0.125, 0.5463, 0.375, 0.5463, 0.375, 0.5463, 0.125, 0.5463, 0.125, 0.5386, 0.375, 0.5386, 0.375, 0.5386, 0.125, 0.5386, 0.125, 0.5312, 0.375, 0.5312, 0.375, 0.5312, 0.125, 0.5312, 0.125, 0.5245, 0.375, 0.5245, 0.375, 0.5245, 0.125, 0.5245, 0.125, 0.5, 0.375, 0.5, 0.375, 0.5, 0.125, 0.5, 0.125, 0.5, 0.375, 0.5, 0.375, 0.5, 0.125, 0.5, 0.125, 0.5, 0.375, 0.5, 0.375, 0.5, 0.125, 0.5, 0.125, 0.5, 0.375, 0.5, 0.375, 0.5, 0.125, 0.5, 0.125, 0.5, 0.375, 0.5, 0.375, 0.5, 0.125, 0.5, 0.125, 0.5, 0.375, 0.5, 0.375, 0.5, 0.125, 0.5, 0.125, 0.5, 0.375, 0.5, 0.125, 0.5625, 0.375, 0.5625, 0.375, 0.5625, 0.125, 0.5625, 0.625, 0.5, 0.6274, 0.5, 0.6345, 0.5, 0.6461, 0.5, 0.6616, 0.5, 0.6806, 0.5, 0.7022, 0.5, 0.7256, 0.5, 0.75, 0.5, 0.625, 0.5, 0.75, 0.5, 0.7744, 0.5, 0.7978, 0.5, 0.8194, 0.5, 0.8384, 0.5, 0.8539, 0.5, 0.8655, 0.5, 0.8726, 0.5, 0.875, 0.5, 0.875, 0.5, 0.875, 0.5, 0.8726, 0.5, 0.8655, 0.5, 0.8539, 0.5, 0.8384, 0.5, 0.8194, 0.5, 0.7978, 0.5, 0.7744, 0.5, 0.75, 0.5, 0.875, 0.5, 0.75, 0.6875, 0.75, 0.6875, 0.75, 0.5, 0.75, 0.5, 0.75, 0.6875, 0.75, 0.6875, 0.625, 0.75, 0.6274, 0.75, 0.6345, 0.75, 0.6461, 0.75, 0.6616, 0.75, 0.6806, 0.75, 0.7022, 0.75, 0.7256, 0.75, 0.75, 0.75, 0.625, 0.75, 0.75, 0.75, 0.7744, 0.75, 0.7978, 0.75, 0.8194, 0.75, 0.8384, 0.75, 0.8539, 0.75, 0.8655, 0.75, 0.8726, 0.75, 0.875, 0.75, 0.875, 0.75, 0.875, 0.75, 0.8726, 0.75, 0.8655, 0.75, 0.8539, 0.75, 0.8384, 0.75, 0.8194, 0.75, 0.7978, 0.75, 0.7744, 0.75, 0.75, 0.75, 0.875, 0.75, 0.7188, 0.6096, 0.7188, 0.8846, 0.75, 0.8846, 0.75, 0.6096, 0.625, 0.6096, 0.625, 0.8846, 0.6562, 0.8846, 0.6562, 0.6096, 0.6562, 0.6096, 0.6562, 0.8846, 0.6875, 0.8846, 0.6875, 0.6096, 0.2188, 0.6096, 0.2188, 0.8846, 0.25, 0.8846, 0.25, 0.6096, 0.7812, 0.6096, 0.7812, 0.8846, 0.8125, 0.8846, 0.8125, 0.6096, 0.75, 0.6096, 0.75, 0.8846, 0.7812, 0.8846, 0.7812, 0.6096, 0.8438, 0.6096, 0.8438, 0.8846, 0.875, 0.8846, 0.875, 0.6096, 0.0, 0.6096, 0.0, 0.8846, 0.03125, 0.8846, 0.03125, 0.6096, 0.4688, 0.6096, 0.4688, 0.8846, 0.5, 0.8846, 0.5, 0.6096, 0.1562, 0.6096, 0.1562, 0.8846, 0.1875, 0.8846, 0.1875, 0.6096, 0.5, 0.6096, 0.5, 0.8846, 0.5312, 0.8846, 0.5312, 0.6096, 0.03125, 0.6096, 0.03125, 0.8846, 0.0625, 0.8846, 0.0625, 0.6096, 0.875, 0.6096, 0.875, 0.8846, 0.9062, 0.8846, 0.9062, 0.6096, 0.2132, 0.75, 0.2154, 0.75, 0.2188, 0.75, 0.2235, 0.75, 0.2292, 0.75, 0.2356, 0.75, 0.2427, 0.75, 0.25, 0.75, 0.2573, 0.75, 0.2644, 0.75, 0.2708, 0.75, 0.2765, 0.75, 0.2812, 0.75, 0.2846, 0.75, 0.2868, 0.75, 0.2875, 0.75, 0.375, 0.75, 0.375, 0.75, 0.125, 0.75, 0.125, 0.75, 0.2125, 0.75, 0.4062, 0.6096, 0.4062, 0.8846, 0.4375, 0.8846, 0.4375, 0.6096, 0.99, 0.25, 0.822, 0.25, 0.8206, 0.236, 0.8165, 0.2224, 0.8099, 0.21, 0.8009, 0.1991, 0.79, 0.1901, 0.7776, 0.1835, 0.764, 0.1794, 0.75, 0.178, 0.736, 0.1794, 0.7224, 0.1835, 0.71, 0.1901, 0.6991, 0.1991, 0.6901, 0.21, 0.6835, 0.2224, 0.6794, 0.236, 0.678, 0.25, 0.51, 0.25, 0.5146, 0.2032, 0.5283, 0.1582, 0.5504, 0.1167, 0.5803, 0.08029, 0.6167, 0.05045, 0.6582, 0.02827, 0.7032, 0.01461, 0.75, 0.01, 0.7968, 0.01461, 0.8418, 0.02827, 0.8833, 0.05045, 0.9197, 0.08029, 0.9496, 0.1167, 0.9717, 0.1582, 0.9854, 0.2032, 0.9062, 0.6096, 0.9062, 0.8846, 0.9375, 0.8846, 0.9375, 0.6096, 0.5938, 0.6096, 0.5938, 0.8846, 0.625, 0.8846, 0.625, 0.6096, 0.09375, 0.6096, 0.09375, 0.8846, 0.125, 0.8846, 0.125, 0.6096, 0.1875, 0.6096, 0.1875, 0.8846, 0.2188, 0.8846, 0.2188, 0.6096, 0.5625, 0.6096, 0.5625, 0.8846, 0.5938, 0.8846, 0.5938, 0.6096, 0.375, 0.6096, 0.375, 0.8846, 0.4062, 0.8846, 0.4062, 0.6096, 0.3125, 0.6096, 0.3125, 0.8846, 0.3438, 0.8846, 0.3438, 0.6096, 0.9688, 0.6096, 0.9688, 0.8846, 1.0, 0.8846, 1.0, 0.6096, 0.8125, 0.6096, 0.8125, 0.8846, 0.8438, 0.8846, 0.8438, 0.6096, 0.25, 0.6096, 0.25, 0.8846, 0.2812, 0.8846, 0.2812, 0.6096, 0.6875, 0.6096, 0.6875, 0.8846, 0.7188, 0.8846, 0.7188, 0.6096, 0.4375, 0.6096, 0.4375, 0.8846, 0.4688, 0.8846, 0.4688, 0.6096, 0.0625, 0.6096, 0.0625, 0.8846, 0.09375, 0.8846, 0.09375, 0.6096, 0.9375, 0.6096, 0.9375, 0.8846, 0.9688, 0.8846, 0.9688, 0.6096, 0.5312, 0.6096, 0.5312, 0.8846, 0.5625, 0.8846, 0.5625, 0.6096, 0.2812, 0.6096, 0.2812, 0.8846, 0.3125, 0.8846, 0.3125, 0.6096, 0.125, 0.6096, 0.125, 0.8846, 0.1562, 0.8846, 0.1562, 0.6096, 0.3438, 0.6096, 0.3438, 0.8846, 0.375, 0.8846, 0.375, 0.6096, 0.7188, 0.6312, 0.7188, 0.9061, 0.75, 0.9061, 0.75, 0.6312, 0.375, 0.5, 0.2875, 0.5, 0.2868, 0.5, 0.2846, 0.5, 0.2812, 0.5, 0.2765, 0.5, 0.2708, 0.5, 0.2644, 0.5, 0.2573, 0.5, 0.25, 0.5, 0.2427, 0.5, 0.2356, 0.5, 0.2292, 0.5, 0.2235, 0.5, 0.2188, 0.5, 0.2154, 0.5, 0.2132, 0.5, 0.2125, 0.5, 0.125, 0.5, 0.375, 0.5, 0.625, 0.6312, 0.625, 0.9061, 0.6562, 0.9061, 0.6562, 0.6312, 0.6562, 0.6312, 0.6562, 0.9061, 0.6875, 0.9061, 0.6875, 0.6312, 0.2188, 0.6312, 0.2188, 0.9062, 0.25, 0.9062, 0.25, 0.6312, 0.7812, 0.6312, 0.7812, 0.9061, 0.8125, 0.9061, 0.8125, 0.6312, 0.75, 0.6312, 0.75, 0.9061, 0.7812, 0.9061, 0.7812, 0.6312, 0.8438, 0.6312, 0.8438, 0.9061, 0.875, 0.9061, 0.875, 0.6312, 0.0, 0.6312, 0.0, 0.9062, 0.03125, 0.9062, 0.03125, 0.6312, 0.4688, 0.6312, 0.4688, 0.9062, 0.5, 0.9061, 0.5, 0.6312, 0.1562, 0.6312, 0.1562, 0.9062, 0.1875, 0.9062, 0.1875, 0.6312, 0.5, 0.6312, 0.5, 0.9061, 0.5312, 0.9061, 0.5312, 0.6312, 0.03125, 0.6312, 0.03125, 0.9062, 0.0625, 0.9062, 0.0625, 0.6312, 0.875, 0.6312, 0.875, 0.9061, 0.9062, 0.9061, 0.9062, 0.6312, 0.4062, 0.6312, 0.4062, 0.9062, 0.4375, 0.9062, 0.4375, 0.6312, 0.9062, 0.6312, 0.9062, 0.9061, 0.9375, 0.9061, 0.9375, 0.6312, 0.5938, 0.6312, 0.5938, 0.9061, 0.625, 0.9061, 0.625, 0.6312, 0.09375, 0.6312, 0.09375, 0.9062, 0.125, 0.9062, 0.125, 0.6312, 0.1875, 0.6312, 0.1875, 0.9062, 0.2188, 0.9062, 0.2188, 0.6312, 0.5625, 0.6312, 0.5625, 0.9061, 0.5938, 0.9061, 0.5938, 0.6312, 0.375, 0.6312, 0.375, 0.9062, 0.4062, 0.9062, 0.4062, 0.6312, 0.3125, 0.6312, 0.3125, 0.9062, 0.3438, 0.9062, 0.3438, 0.6312, 0.9688, 0.6312, 0.9688, 0.9062, 1.0, 0.9062, 1.0, 0.6312, 0.8125, 0.6312, 0.8125, 0.9061, 0.8438, 0.9061, 0.8438, 0.6312, 0.25, 0.6312, 0.25, 0.9062, 0.2812, 0.9062, 0.2812, 0.6312, 0.6875, 0.6312, 0.6875, 0.9061, 0.7188, 0.9061, 0.7188, 0.6312, 0.4375, 0.6312, 0.4375, 0.9062, 0.4688, 0.9062, 0.4688, 0.6312, 0.0625, 0.6312, 0.0625, 0.9062, 0.09375, 0.9062, 0.09375, 0.6312, 0.9375, 0.6312, 0.9375, 0.9061, 0.9688, 0.9062, 0.9688, 0.6312, 0.5312, 0.6312, 0.5312, 0.9061, 0.5625, 0.9061, 0.5625, 0.6312, 0.2812, 0.6312, 0.2812, 0.9062, 0.3125, 0.9062, 0.3125, 0.6312, 0.125, 0.6312, 0.125, 0.9062, 0.1562, 0.9062, 0.1562, 0.6312, 0.99, 0.25, 0.822, 0.25, 0.8206, 0.236, 0.8165, 0.2224, 0.8099, 0.21, 0.8009, 0.1991, 0.79, 0.1901, 0.7776, 0.1835, 0.764, 0.1794, 0.75, 0.178, 0.736, 0.1794, 0.7224, 0.1835, 0.71, 0.1901, 0.6991, 0.1991, 0.6901, 0.21, 0.6835, 0.2224, 0.6794, 0.236, 0.678, 0.25, 0.51, 0.25, 0.5146, 0.2032, 0.5283, 0.1582, 0.5504, 0.1167, 0.5803, 0.08029, 0.6167, 0.05045, 0.6582, 0.02827, 0.7032, 0.01461, 0.75, 0.01, 0.7968, 0.01461, 0.8418, 0.02827, 0.8833, 0.05045, 0.9197, 0.08029, 0.9496, 0.1167, 0.9717, 0.1582, 0.9854, 0.2032, 0.3438, 0.6312, 0.3438, 0.9062, 0.375, 0.9062, 0.375, 0.6312, 0.7968, 0.01461, 0.75, 0.01, 0.5, 0.6875, 0.5312, 0.6875, 0.03125, 0.6875, 0.7032, 0.4854, 1.0, 0.5, 1.0, 0.6875, 0.375, 0.6371, 0.125, 0.6371, 0.125, 0.625, 0.375, 0.625, 0.375, 0.5, 0.125, 0.5, 0.125, 0.5, 0.375, 0.5, 0.125, 0.6371, 0.375, 0.6371, 0.375, 0.75, 0.125, 0.75])
me_cube_001.use_remesh_preserve_volume = False
me_cube_001.use_remesh_preserve_attributes = False
me_cube_001.use_mirror_vertex_groups = False
me_cube_001.update()

# ---- objects
ob_cube = bpy.data.objects.new('Cube', me_cube_001)

# ---- transforms, parenting, visibility, modifiers, constraints
ob_cube.location = (0.0, 0.0, 0.0)
ob_cube.lineart.crease_threshold = 0.0

# ---- collection membership
col_collection.objects.link(ob_cube)

# ---- scene / render settings (as saved in the file)
scene.frame_start = 1; scene.frame_end = 250; scene.frame_set(4)
scene.render.engine = 'BLENDER_EEVEE_NEXT'
scene.cycles.use_denoising = False
scene.cycles.samples = 128
scene.cycles.sampling_pattern = 'TABULATED_SOBOL'
scene.cycles.use_adaptive_sampling = False
scene.cycles.use_light_tree = False
scene.view_settings.view_transform = 'Filmic'
scene.unit_settings.scale_length = 0.001
bpy.context.view_layer.update()

# ---- added for rendering (the .blend has no active camera and no usable light): camera, sun
cam_auto = bpy.data.cameras.new('AutoCamera')
cam_auto.lens = 50.0
cam_auto.sensor_width = 36.0
cam_auto.clip_end = 1000.0
ob_auto_camera = bpy.data.objects.new('AutoCamera', cam_auto)
scene.collection.objects.link(ob_auto_camera)
ob_auto_camera.location = (29.9664, -35.9597, 25.7231)
ob_auto_camera.rotation_euler = (1.09748, -7.21219e-08, 0.694738)
scene.camera = ob_auto_camera
light_auto_sun = bpy.data.lights.new('AutoSun', 'SUN')
light_auto_sun.energy = 3.0
light_auto_sun.angle = 0.0523599
ob_auto_sun = bpy.data.objects.new('AutoSun', light_auto_sun)
scene.collection.objects.link(ob_auto_sun)
ob_auto_sun.rotation_euler = (0.872665, 0.174533, 0.523599)
bpy.context.view_layer.update()
